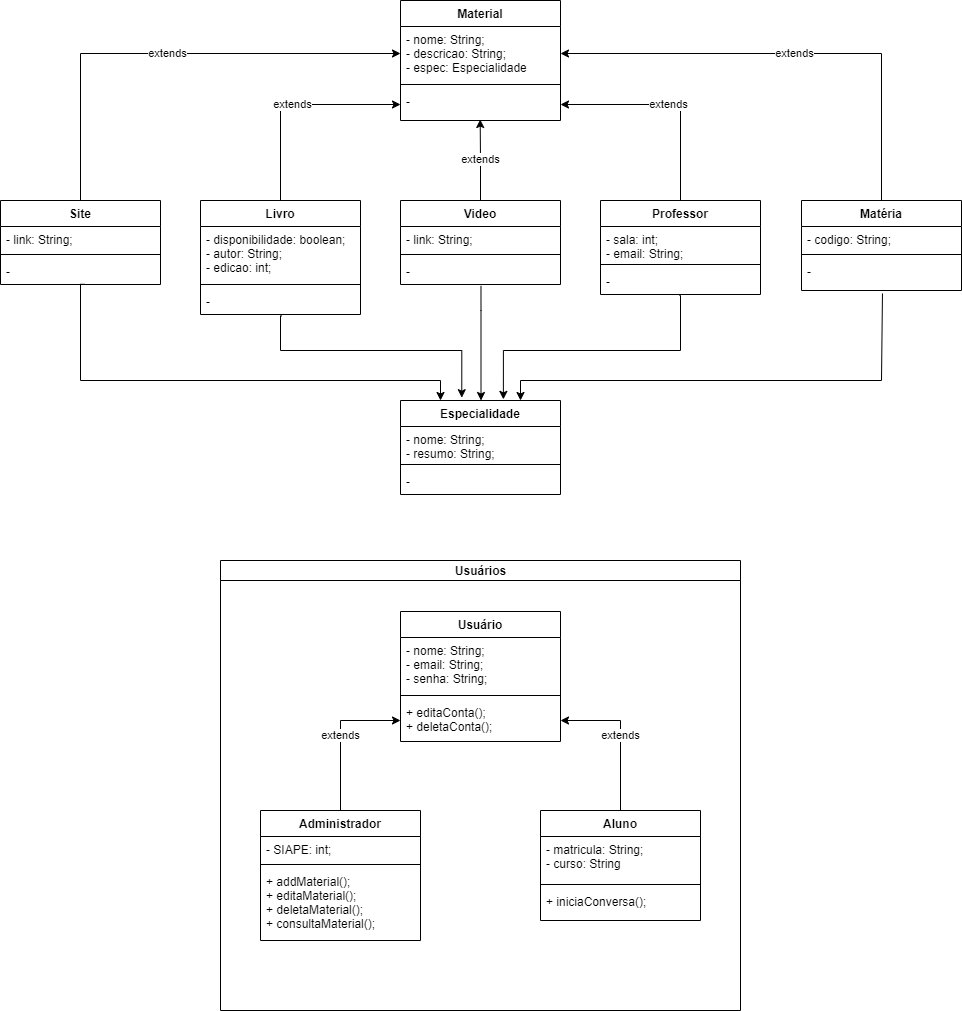

The diagram above was exported from draw.io. Its source (the exported page's mxGraphModel, read from the mxfile embedded in the PNG):
<mxGraphModel dx="1038" dy="580" grid="1" gridSize="10" guides="1" tooltips="1" connect="1" arrows="1" fold="1" page="1" pageScale="1" pageWidth="827" pageHeight="1169" math="0" shadow="0">
  <root>
    <mxCell id="WIyWlLk6GJQsqaUBKTNV-0" />
    <mxCell id="WIyWlLk6GJQsqaUBKTNV-1" parent="WIyWlLk6GJQsqaUBKTNV-0" />
    <mxCell id="PNEpG76DIjarRtRg1JoU-29" style="edgeStyle=orthogonalEdgeStyle;rounded=0;orthogonalLoop=1;jettySize=auto;html=1;exitX=0.493;exitY=1.038;exitDx=0;exitDy=0;entryX=0.643;entryY=-0.012;entryDx=0;entryDy=0;entryPerimeter=0;exitPerimeter=0;" parent="WIyWlLk6GJQsqaUBKTNV-1" source="aRmSYTobEdp5DtZ1HDvs-3" target="aRmSYTobEdp5DtZ1HDvs-24" edge="1">
      <mxGeometry relative="1" as="geometry">
        <Array as="points">
          <mxPoint x="960" y="335" />
          <mxPoint x="960" y="390" />
          <mxPoint x="783" y="390" />
        </Array>
      </mxGeometry>
    </mxCell>
    <mxCell id="PNEpG76DIjarRtRg1JoU-36" value="extends" style="edgeStyle=orthogonalEdgeStyle;rounded=0;orthogonalLoop=1;jettySize=auto;html=1;exitX=0.5;exitY=0;exitDx=0;exitDy=0;entryX=1;entryY=0.5;entryDx=0;entryDy=0;" parent="WIyWlLk6GJQsqaUBKTNV-1" source="aRmSYTobEdp5DtZ1HDvs-0" target="PNEpG76DIjarRtRg1JoU-18" edge="1">
      <mxGeometry relative="1" as="geometry">
        <Array as="points">
          <mxPoint x="960" y="144" />
        </Array>
      </mxGeometry>
    </mxCell>
    <mxCell id="aRmSYTobEdp5DtZ1HDvs-0" value="Professor" style="swimlane;fontStyle=1;align=center;verticalAlign=top;childLayout=stackLayout;horizontal=1;startSize=26;horizontalStack=0;resizeParent=1;resizeParentMax=0;resizeLast=0;collapsible=1;marginBottom=0;" parent="WIyWlLk6GJQsqaUBKTNV-1" vertex="1">
      <mxGeometry x="880" y="240" width="160" height="94" as="geometry" />
    </mxCell>
    <mxCell id="aRmSYTobEdp5DtZ1HDvs-1" value="- sala: int;&#10;- email: String;" style="text;strokeColor=none;fillColor=none;align=left;verticalAlign=top;spacingLeft=4;spacingRight=4;overflow=hidden;rotatable=0;points=[[0,0.5],[1,0.5]];portConstraint=eastwest;" parent="aRmSYTobEdp5DtZ1HDvs-0" vertex="1">
      <mxGeometry y="26" width="160" height="34" as="geometry" />
    </mxCell>
    <mxCell id="aRmSYTobEdp5DtZ1HDvs-2" value="" style="line;strokeWidth=1;fillColor=none;align=left;verticalAlign=middle;spacingTop=-1;spacingLeft=3;spacingRight=3;rotatable=0;labelPosition=right;points=[];portConstraint=eastwest;" parent="aRmSYTobEdp5DtZ1HDvs-0" vertex="1">
      <mxGeometry y="60" width="160" height="8" as="geometry" />
    </mxCell>
    <mxCell id="aRmSYTobEdp5DtZ1HDvs-3" value="-" style="text;strokeColor=none;fillColor=none;align=left;verticalAlign=top;spacingLeft=4;spacingRight=4;overflow=hidden;rotatable=0;points=[[0,0.5],[1,0.5]];portConstraint=eastwest;" parent="aRmSYTobEdp5DtZ1HDvs-0" vertex="1">
      <mxGeometry y="68" width="160" height="26" as="geometry" />
    </mxCell>
    <mxCell id="PNEpG76DIjarRtRg1JoU-26" style="edgeStyle=orthogonalEdgeStyle;rounded=0;orthogonalLoop=1;jettySize=auto;html=1;exitX=0.523;exitY=0.992;exitDx=0;exitDy=0;entryX=0.25;entryY=0;entryDx=0;entryDy=0;exitPerimeter=0;" parent="WIyWlLk6GJQsqaUBKTNV-1" source="aRmSYTobEdp5DtZ1HDvs-7" target="aRmSYTobEdp5DtZ1HDvs-24" edge="1">
      <mxGeometry relative="1" as="geometry">
        <Array as="points">
          <mxPoint x="360" y="324" />
          <mxPoint x="360" y="420" />
          <mxPoint x="720" y="420" />
        </Array>
      </mxGeometry>
    </mxCell>
    <mxCell id="PNEpG76DIjarRtRg1JoU-33" value="extends" style="edgeStyle=orthogonalEdgeStyle;rounded=0;orthogonalLoop=1;jettySize=auto;html=1;exitX=0.5;exitY=0;exitDx=0;exitDy=0;entryX=0;entryY=0.5;entryDx=0;entryDy=0;" parent="WIyWlLk6GJQsqaUBKTNV-1" source="aRmSYTobEdp5DtZ1HDvs-4" target="PNEpG76DIjarRtRg1JoU-16" edge="1">
      <mxGeometry relative="1" as="geometry" />
    </mxCell>
    <mxCell id="aRmSYTobEdp5DtZ1HDvs-4" value="Site" style="swimlane;fontStyle=1;align=center;verticalAlign=top;childLayout=stackLayout;horizontal=1;startSize=26;horizontalStack=0;resizeParent=1;resizeParentMax=0;resizeLast=0;collapsible=1;marginBottom=0;" parent="WIyWlLk6GJQsqaUBKTNV-1" vertex="1">
      <mxGeometry x="280" y="240" width="160" height="84" as="geometry" />
    </mxCell>
    <mxCell id="aRmSYTobEdp5DtZ1HDvs-5" value="- link: String;" style="text;strokeColor=none;fillColor=none;align=left;verticalAlign=top;spacingLeft=4;spacingRight=4;overflow=hidden;rotatable=0;points=[[0,0.5],[1,0.5]];portConstraint=eastwest;" parent="aRmSYTobEdp5DtZ1HDvs-4" vertex="1">
      <mxGeometry y="26" width="160" height="24" as="geometry" />
    </mxCell>
    <mxCell id="aRmSYTobEdp5DtZ1HDvs-6" value="" style="line;strokeWidth=1;fillColor=none;align=left;verticalAlign=middle;spacingTop=-1;spacingLeft=3;spacingRight=3;rotatable=0;labelPosition=right;points=[];portConstraint=eastwest;" parent="aRmSYTobEdp5DtZ1HDvs-4" vertex="1">
      <mxGeometry y="50" width="160" height="8" as="geometry" />
    </mxCell>
    <mxCell id="aRmSYTobEdp5DtZ1HDvs-7" value="-" style="text;strokeColor=none;fillColor=none;align=left;verticalAlign=top;spacingLeft=4;spacingRight=4;overflow=hidden;rotatable=0;points=[[0,0.5],[1,0.5]];portConstraint=eastwest;" parent="aRmSYTobEdp5DtZ1HDvs-4" vertex="1">
      <mxGeometry y="58" width="160" height="26" as="geometry" />
    </mxCell>
    <mxCell id="PNEpG76DIjarRtRg1JoU-30" style="edgeStyle=orthogonalEdgeStyle;rounded=0;orthogonalLoop=1;jettySize=auto;html=1;exitX=0.506;exitY=1.094;exitDx=0;exitDy=0;entryX=0.75;entryY=0;entryDx=0;entryDy=0;exitPerimeter=0;" parent="WIyWlLk6GJQsqaUBKTNV-1" source="aRmSYTobEdp5DtZ1HDvs-19" target="aRmSYTobEdp5DtZ1HDvs-24" edge="1">
      <mxGeometry relative="1" as="geometry">
        <Array as="points">
          <mxPoint x="1161" y="420" />
          <mxPoint x="800" y="420" />
        </Array>
      </mxGeometry>
    </mxCell>
    <mxCell id="PNEpG76DIjarRtRg1JoU-37" value="extends" style="edgeStyle=orthogonalEdgeStyle;rounded=0;orthogonalLoop=1;jettySize=auto;html=1;exitX=0.5;exitY=0;exitDx=0;exitDy=0;entryX=1;entryY=0.5;entryDx=0;entryDy=0;" parent="WIyWlLk6GJQsqaUBKTNV-1" source="aRmSYTobEdp5DtZ1HDvs-16" target="PNEpG76DIjarRtRg1JoU-16" edge="1">
      <mxGeometry relative="1" as="geometry" />
    </mxCell>
    <mxCell id="aRmSYTobEdp5DtZ1HDvs-16" value="Matéria" style="swimlane;fontStyle=1;align=center;verticalAlign=top;childLayout=stackLayout;horizontal=1;startSize=26;horizontalStack=0;resizeParent=1;resizeParentMax=0;resizeLast=0;collapsible=1;marginBottom=0;" parent="WIyWlLk6GJQsqaUBKTNV-1" vertex="1">
      <mxGeometry x="1081" y="240" width="160" height="90" as="geometry" />
    </mxCell>
    <mxCell id="aRmSYTobEdp5DtZ1HDvs-17" value="- codigo: String;&#10;" style="text;strokeColor=none;fillColor=none;align=left;verticalAlign=top;spacingLeft=4;spacingRight=4;overflow=hidden;rotatable=0;points=[[0,0.5],[1,0.5]];portConstraint=eastwest;" parent="aRmSYTobEdp5DtZ1HDvs-16" vertex="1">
      <mxGeometry y="26" width="160" height="24" as="geometry" />
    </mxCell>
    <mxCell id="aRmSYTobEdp5DtZ1HDvs-18" value="" style="line;strokeWidth=1;fillColor=none;align=left;verticalAlign=middle;spacingTop=-1;spacingLeft=3;spacingRight=3;rotatable=0;labelPosition=right;points=[];portConstraint=eastwest;" parent="aRmSYTobEdp5DtZ1HDvs-16" vertex="1">
      <mxGeometry y="50" width="160" height="8" as="geometry" />
    </mxCell>
    <mxCell id="aRmSYTobEdp5DtZ1HDvs-19" value="-" style="text;strokeColor=none;fillColor=none;align=left;verticalAlign=top;spacingLeft=4;spacingRight=4;overflow=hidden;rotatable=0;points=[[0,0.5],[1,0.5]];portConstraint=eastwest;" parent="aRmSYTobEdp5DtZ1HDvs-16" vertex="1">
      <mxGeometry y="58" width="160" height="32" as="geometry" />
    </mxCell>
    <mxCell id="aRmSYTobEdp5DtZ1HDvs-24" value="Especialidade" style="swimlane;fontStyle=1;align=center;verticalAlign=top;childLayout=stackLayout;horizontal=1;startSize=26;horizontalStack=0;resizeParent=1;resizeParentMax=0;resizeLast=0;collapsible=1;marginBottom=0;" parent="WIyWlLk6GJQsqaUBKTNV-1" vertex="1">
      <mxGeometry x="680" y="440" width="160" height="94" as="geometry" />
    </mxCell>
    <mxCell id="aRmSYTobEdp5DtZ1HDvs-25" value="- nome: String;&#10;- resumo: String;" style="text;strokeColor=none;fillColor=none;align=left;verticalAlign=top;spacingLeft=4;spacingRight=4;overflow=hidden;rotatable=0;points=[[0,0.5],[1,0.5]];portConstraint=eastwest;" parent="aRmSYTobEdp5DtZ1HDvs-24" vertex="1">
      <mxGeometry y="26" width="160" height="34" as="geometry" />
    </mxCell>
    <mxCell id="aRmSYTobEdp5DtZ1HDvs-26" value="" style="line;strokeWidth=1;fillColor=none;align=left;verticalAlign=middle;spacingTop=-1;spacingLeft=3;spacingRight=3;rotatable=0;labelPosition=right;points=[];portConstraint=eastwest;" parent="aRmSYTobEdp5DtZ1HDvs-24" vertex="1">
      <mxGeometry y="60" width="160" height="8" as="geometry" />
    </mxCell>
    <mxCell id="aRmSYTobEdp5DtZ1HDvs-27" value="-" style="text;strokeColor=none;fillColor=none;align=left;verticalAlign=top;spacingLeft=4;spacingRight=4;overflow=hidden;rotatable=0;points=[[0,0.5],[1,0.5]];portConstraint=eastwest;" parent="aRmSYTobEdp5DtZ1HDvs-24" vertex="1">
      <mxGeometry y="68" width="160" height="26" as="geometry" />
    </mxCell>
    <mxCell id="PNEpG76DIjarRtRg1JoU-27" style="edgeStyle=orthogonalEdgeStyle;rounded=0;orthogonalLoop=1;jettySize=auto;html=1;exitX=0.508;exitY=1.054;exitDx=0;exitDy=0;entryX=0.383;entryY=-0.03;entryDx=0;entryDy=0;entryPerimeter=0;exitPerimeter=0;" parent="WIyWlLk6GJQsqaUBKTNV-1" source="ToW_YrQiCucdvLEs_wIm-3" target="aRmSYTobEdp5DtZ1HDvs-24" edge="1">
      <mxGeometry relative="1" as="geometry">
        <mxPoint x="559.6800000000001" y="299.79200000000003" as="sourcePoint" />
        <Array as="points">
          <mxPoint x="560" y="355" />
          <mxPoint x="560" y="390" />
          <mxPoint x="741" y="390" />
        </Array>
      </mxGeometry>
    </mxCell>
    <mxCell id="PNEpG76DIjarRtRg1JoU-34" value="extends" style="edgeStyle=orthogonalEdgeStyle;rounded=0;orthogonalLoop=1;jettySize=auto;html=1;exitX=0.5;exitY=0;exitDx=0;exitDy=0;entryX=0;entryY=0.5;entryDx=0;entryDy=0;" parent="WIyWlLk6GJQsqaUBKTNV-1" target="PNEpG76DIjarRtRg1JoU-18" edge="1">
      <mxGeometry relative="1" as="geometry">
        <mxPoint x="560" y="240" as="sourcePoint" />
        <Array as="points">
          <mxPoint x="560" y="144" />
        </Array>
      </mxGeometry>
    </mxCell>
    <mxCell id="PNEpG76DIjarRtRg1JoU-8" value="Usuários" style="swimlane;html=1;startSize=20;horizontal=1;containerType=tree;newEdgeStyle={&quot;edgeStyle&quot;:&quot;elbowEdgeStyle&quot;,&quot;startArrow&quot;:&quot;none&quot;,&quot;endArrow&quot;:&quot;none&quot;};" parent="WIyWlLk6GJQsqaUBKTNV-1" vertex="1">
      <mxGeometry x="500" y="600" width="520" height="450" as="geometry" />
    </mxCell>
    <mxCell id="PNEpG76DIjarRtRg1JoU-4" value="Usuário" style="swimlane;fontStyle=1;align=center;verticalAlign=top;childLayout=stackLayout;horizontal=1;startSize=26;horizontalStack=0;resizeParent=1;resizeParentMax=0;resizeLast=0;collapsible=1;marginBottom=0;" parent="PNEpG76DIjarRtRg1JoU-8" vertex="1">
      <mxGeometry x="180" y="51" width="160" height="130" as="geometry" />
    </mxCell>
    <mxCell id="PNEpG76DIjarRtRg1JoU-5" value="- nome: String;&#10;- email: String;&#10;- senha: String;" style="text;strokeColor=none;fillColor=none;align=left;verticalAlign=top;spacingLeft=4;spacingRight=4;overflow=hidden;rotatable=0;points=[[0,0.5],[1,0.5]];portConstraint=eastwest;" parent="PNEpG76DIjarRtRg1JoU-4" vertex="1">
      <mxGeometry y="26" width="160" height="54" as="geometry" />
    </mxCell>
    <mxCell id="PNEpG76DIjarRtRg1JoU-6" value="" style="line;strokeWidth=1;fillColor=none;align=left;verticalAlign=middle;spacingTop=-1;spacingLeft=3;spacingRight=3;rotatable=0;labelPosition=right;points=[];portConstraint=eastwest;" parent="PNEpG76DIjarRtRg1JoU-4" vertex="1">
      <mxGeometry y="80" width="160" height="8" as="geometry" />
    </mxCell>
    <mxCell id="PNEpG76DIjarRtRg1JoU-7" value="+ editaConta();&#10;+ deletaConta();" style="text;strokeColor=none;fillColor=none;align=left;verticalAlign=top;spacingLeft=4;spacingRight=4;overflow=hidden;rotatable=0;points=[[0,0.5],[1,0.5]];portConstraint=eastwest;" parent="PNEpG76DIjarRtRg1JoU-4" vertex="1">
      <mxGeometry y="88" width="160" height="42" as="geometry" />
    </mxCell>
    <mxCell id="PNEpG76DIjarRtRg1JoU-43" value="extends" style="edgeStyle=orthogonalEdgeStyle;rounded=0;orthogonalLoop=1;jettySize=auto;html=1;exitX=0.5;exitY=0;exitDx=0;exitDy=0;entryX=0;entryY=0.5;entryDx=0;entryDy=0;" parent="PNEpG76DIjarRtRg1JoU-8" source="OpMSXwqXJySBlUm3AZgX-8" target="PNEpG76DIjarRtRg1JoU-7" edge="1">
      <mxGeometry relative="1" as="geometry" />
    </mxCell>
    <mxCell id="OpMSXwqXJySBlUm3AZgX-8" value="Administrador" style="swimlane;fontStyle=1;align=center;verticalAlign=top;childLayout=stackLayout;horizontal=1;startSize=26;horizontalStack=0;resizeParent=1;resizeParentMax=0;resizeLast=0;collapsible=1;marginBottom=0;" parent="PNEpG76DIjarRtRg1JoU-8" vertex="1">
      <mxGeometry x="40" y="250" width="160" height="130" as="geometry" />
    </mxCell>
    <mxCell id="OpMSXwqXJySBlUm3AZgX-9" value="- SIAPE: int;" style="text;strokeColor=none;fillColor=none;align=left;verticalAlign=top;spacingLeft=4;spacingRight=4;overflow=hidden;rotatable=0;points=[[0,0.5],[1,0.5]];portConstraint=eastwest;" parent="OpMSXwqXJySBlUm3AZgX-8" vertex="1">
      <mxGeometry y="26" width="160" height="24" as="geometry" />
    </mxCell>
    <mxCell id="OpMSXwqXJySBlUm3AZgX-10" value="" style="line;strokeWidth=1;fillColor=none;align=left;verticalAlign=middle;spacingTop=-1;spacingLeft=3;spacingRight=3;rotatable=0;labelPosition=right;points=[];portConstraint=eastwest;" parent="OpMSXwqXJySBlUm3AZgX-8" vertex="1">
      <mxGeometry y="50" width="160" height="8" as="geometry" />
    </mxCell>
    <mxCell id="OpMSXwqXJySBlUm3AZgX-11" value="+ addMaterial();&#10;+ editaMaterial();&#10;+ deletaMaterial();&#10;+ consultaMaterial();" style="text;strokeColor=none;fillColor=none;align=left;verticalAlign=top;spacingLeft=4;spacingRight=4;overflow=hidden;rotatable=0;points=[[0,0.5],[1,0.5]];portConstraint=eastwest;" parent="OpMSXwqXJySBlUm3AZgX-8" vertex="1">
      <mxGeometry y="58" width="160" height="72" as="geometry" />
    </mxCell>
    <mxCell id="PNEpG76DIjarRtRg1JoU-42" value="extends" style="edgeStyle=orthogonalEdgeStyle;rounded=0;orthogonalLoop=1;jettySize=auto;html=1;exitX=0.5;exitY=0;exitDx=0;exitDy=0;" parent="PNEpG76DIjarRtRg1JoU-8" source="PNEpG76DIjarRtRg1JoU-38" target="PNEpG76DIjarRtRg1JoU-7" edge="1">
      <mxGeometry relative="1" as="geometry" />
    </mxCell>
    <mxCell id="PNEpG76DIjarRtRg1JoU-38" value="Aluno" style="swimlane;fontStyle=1;align=center;verticalAlign=top;childLayout=stackLayout;horizontal=1;startSize=26;horizontalStack=0;resizeParent=1;resizeParentMax=0;resizeLast=0;collapsible=1;marginBottom=0;" parent="PNEpG76DIjarRtRg1JoU-8" vertex="1">
      <mxGeometry x="320" y="250" width="160" height="110" as="geometry" />
    </mxCell>
    <mxCell id="PNEpG76DIjarRtRg1JoU-39" value="- matricula: String;&#10;- curso: String" style="text;strokeColor=none;fillColor=none;align=left;verticalAlign=top;spacingLeft=4;spacingRight=4;overflow=hidden;rotatable=0;points=[[0,0.5],[1,0.5]];portConstraint=eastwest;" parent="PNEpG76DIjarRtRg1JoU-38" vertex="1">
      <mxGeometry y="26" width="160" height="44" as="geometry" />
    </mxCell>
    <mxCell id="PNEpG76DIjarRtRg1JoU-40" value="" style="line;strokeWidth=1;fillColor=none;align=left;verticalAlign=middle;spacingTop=-1;spacingLeft=3;spacingRight=3;rotatable=0;labelPosition=right;points=[];portConstraint=eastwest;" parent="PNEpG76DIjarRtRg1JoU-38" vertex="1">
      <mxGeometry y="70" width="160" height="8" as="geometry" />
    </mxCell>
    <mxCell id="PNEpG76DIjarRtRg1JoU-41" value="+ iniciaConversa();" style="text;strokeColor=none;fillColor=none;align=left;verticalAlign=top;spacingLeft=4;spacingRight=4;overflow=hidden;rotatable=0;points=[[0,0.5],[1,0.5]];portConstraint=eastwest;" parent="PNEpG76DIjarRtRg1JoU-38" vertex="1">
      <mxGeometry y="78" width="160" height="32" as="geometry" />
    </mxCell>
    <mxCell id="PNEpG76DIjarRtRg1JoU-15" value="Material" style="swimlane;fontStyle=1;align=center;verticalAlign=top;childLayout=stackLayout;horizontal=1;startSize=26;horizontalStack=0;resizeParent=1;resizeParentMax=0;resizeLast=0;collapsible=1;marginBottom=0;" parent="WIyWlLk6GJQsqaUBKTNV-1" vertex="1">
      <mxGeometry x="680" y="40" width="160" height="120" as="geometry" />
    </mxCell>
    <mxCell id="PNEpG76DIjarRtRg1JoU-16" value="- nome: String;&#10;- descricao: String;&#10;- espec: Especialidade" style="text;strokeColor=none;fillColor=none;align=left;verticalAlign=top;spacingLeft=4;spacingRight=4;overflow=hidden;rotatable=0;points=[[0,0.5],[1,0.5]];portConstraint=eastwest;" parent="PNEpG76DIjarRtRg1JoU-15" vertex="1">
      <mxGeometry y="26" width="160" height="54" as="geometry" />
    </mxCell>
    <mxCell id="PNEpG76DIjarRtRg1JoU-17" value="" style="line;strokeWidth=1;fillColor=none;align=left;verticalAlign=middle;spacingTop=-1;spacingLeft=3;spacingRight=3;rotatable=0;labelPosition=right;points=[];portConstraint=eastwest;" parent="PNEpG76DIjarRtRg1JoU-15" vertex="1">
      <mxGeometry y="80" width="160" height="8" as="geometry" />
    </mxCell>
    <mxCell id="PNEpG76DIjarRtRg1JoU-18" value="-" style="text;strokeColor=none;fillColor=none;align=left;verticalAlign=top;spacingLeft=4;spacingRight=4;overflow=hidden;rotatable=0;points=[[0,0.5],[1,0.5]];portConstraint=eastwest;" parent="PNEpG76DIjarRtRg1JoU-15" vertex="1">
      <mxGeometry y="88" width="160" height="32" as="geometry" />
    </mxCell>
    <mxCell id="PNEpG76DIjarRtRg1JoU-28" style="edgeStyle=orthogonalEdgeStyle;rounded=0;orthogonalLoop=1;jettySize=auto;html=1;exitX=0.503;exitY=1.054;exitDx=0;exitDy=0;exitPerimeter=0;" parent="WIyWlLk6GJQsqaUBKTNV-1" source="PNEpG76DIjarRtRg1JoU-25" target="aRmSYTobEdp5DtZ1HDvs-24" edge="1">
      <mxGeometry relative="1" as="geometry">
        <Array as="points">
          <mxPoint x="760" y="350" />
          <mxPoint x="760" y="350" />
        </Array>
      </mxGeometry>
    </mxCell>
    <mxCell id="PNEpG76DIjarRtRg1JoU-35" value="extends" style="edgeStyle=orthogonalEdgeStyle;rounded=0;orthogonalLoop=1;jettySize=auto;html=1;exitX=0.5;exitY=0;exitDx=0;exitDy=0;entryX=0.498;entryY=0.969;entryDx=0;entryDy=0;entryPerimeter=0;" parent="WIyWlLk6GJQsqaUBKTNV-1" source="PNEpG76DIjarRtRg1JoU-22" target="PNEpG76DIjarRtRg1JoU-18" edge="1">
      <mxGeometry relative="1" as="geometry" />
    </mxCell>
    <mxCell id="PNEpG76DIjarRtRg1JoU-22" value="Video" style="swimlane;fontStyle=1;align=center;verticalAlign=top;childLayout=stackLayout;horizontal=1;startSize=26;horizontalStack=0;resizeParent=1;resizeParentMax=0;resizeLast=0;collapsible=1;marginBottom=0;" parent="WIyWlLk6GJQsqaUBKTNV-1" vertex="1">
      <mxGeometry x="680" y="240" width="160" height="84" as="geometry" />
    </mxCell>
    <mxCell id="PNEpG76DIjarRtRg1JoU-23" value="- link: String;" style="text;strokeColor=none;fillColor=none;align=left;verticalAlign=top;spacingLeft=4;spacingRight=4;overflow=hidden;rotatable=0;points=[[0,0.5],[1,0.5]];portConstraint=eastwest;" parent="PNEpG76DIjarRtRg1JoU-22" vertex="1">
      <mxGeometry y="26" width="160" height="24" as="geometry" />
    </mxCell>
    <mxCell id="PNEpG76DIjarRtRg1JoU-24" value="" style="line;strokeWidth=1;fillColor=none;align=left;verticalAlign=middle;spacingTop=-1;spacingLeft=3;spacingRight=3;rotatable=0;labelPosition=right;points=[];portConstraint=eastwest;" parent="PNEpG76DIjarRtRg1JoU-22" vertex="1">
      <mxGeometry y="50" width="160" height="8" as="geometry" />
    </mxCell>
    <mxCell id="PNEpG76DIjarRtRg1JoU-25" value="-" style="text;strokeColor=none;fillColor=none;align=left;verticalAlign=top;spacingLeft=4;spacingRight=4;overflow=hidden;rotatable=0;points=[[0,0.5],[1,0.5]];portConstraint=eastwest;" parent="PNEpG76DIjarRtRg1JoU-22" vertex="1">
      <mxGeometry y="58" width="160" height="26" as="geometry" />
    </mxCell>
    <mxCell id="ToW_YrQiCucdvLEs_wIm-0" value="Livro" style="swimlane;fontStyle=1;align=center;verticalAlign=top;childLayout=stackLayout;horizontal=1;startSize=26;horizontalStack=0;resizeParent=1;resizeParentMax=0;resizeLast=0;collapsible=1;marginBottom=0;" parent="WIyWlLk6GJQsqaUBKTNV-1" vertex="1">
      <mxGeometry x="480" y="240" width="160" height="114" as="geometry" />
    </mxCell>
    <mxCell id="ToW_YrQiCucdvLEs_wIm-1" value="- disponibilidade: boolean;&#10;- autor: String;&#10;- edicao: int;" style="text;strokeColor=none;fillColor=none;align=left;verticalAlign=top;spacingLeft=4;spacingRight=4;overflow=hidden;rotatable=0;points=[[0,0.5],[1,0.5]];portConstraint=eastwest;" parent="ToW_YrQiCucdvLEs_wIm-0" vertex="1">
      <mxGeometry y="26" width="160" height="54" as="geometry" />
    </mxCell>
    <mxCell id="ToW_YrQiCucdvLEs_wIm-2" value="" style="line;strokeWidth=1;fillColor=none;align=left;verticalAlign=middle;spacingTop=-1;spacingLeft=3;spacingRight=3;rotatable=0;labelPosition=right;points=[];portConstraint=eastwest;" parent="ToW_YrQiCucdvLEs_wIm-0" vertex="1">
      <mxGeometry y="80" width="160" height="8" as="geometry" />
    </mxCell>
    <mxCell id="ToW_YrQiCucdvLEs_wIm-3" value="-" style="text;strokeColor=none;fillColor=none;align=left;verticalAlign=top;spacingLeft=4;spacingRight=4;overflow=hidden;rotatable=0;points=[[0,0.5],[1,0.5]];portConstraint=eastwest;" parent="ToW_YrQiCucdvLEs_wIm-0" vertex="1">
      <mxGeometry y="88" width="160" height="26" as="geometry" />
    </mxCell>
  </root>
</mxGraphModel>